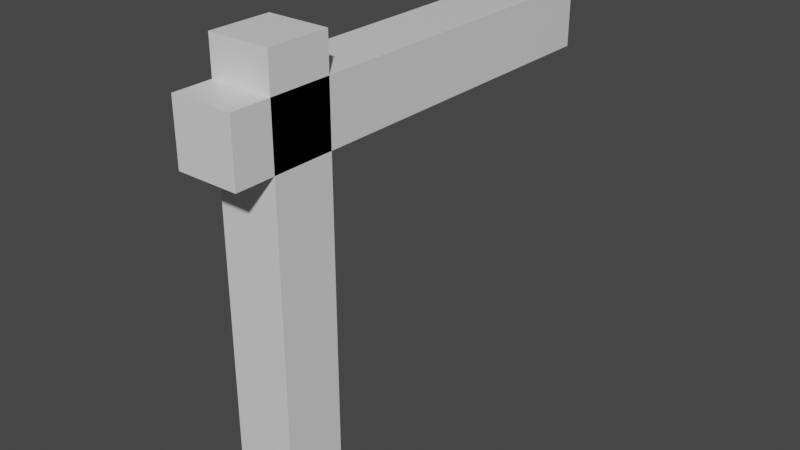 # Source: pole.blend  (saved by Blender 2.93.21; exported with 4.5.12 LTS)
import bpy
from mathutils import Matrix  # noqa: F401  (used for matrix-valued properties, if any)

bpy.ops.wm.read_factory_settings(use_empty=True)
scene = bpy.context.scene
scene.name = 'Scene'

# ---- collections
col_collection = bpy.data.collections.new('Collection'); scene.collection.children.link(col_collection)

# ---- materials (node trees are filled in below, after node groups)
mat_material = bpy.data.materials.new('Material')
mat_material.alpha_threshold = 0.0
mat_material.use_transparent_shadow = False
mat_material.line_color = (0.0, 0.0, 0.0, 1.0)
mat_material_001 = bpy.data.materials.new('Material.001')
mat_material_001.alpha_threshold = 0.0
mat_material_001.use_transparent_shadow = False
mat_material_001.line_color = (0.0, 0.0, 0.0, 1.0)

# ---- material node trees
mat_material.use_nodes = True; mat_material.node_tree.nodes.clear()
_N = mat_material.node_tree.nodes; _L = mat_material.node_tree.links
n0 = _N.new('ShaderNodeOutputMaterial'); n0.name = 'Material Output'; n0.location = (300, 300)
n1 = _N.new('ShaderNodeBsdfPrincipled'); n1.name = 'Principled BSDF'; n1.location = (10, 300)
n1.distribution = 'GGX'
n1.subsurface_method = 'BURLEY'
n1.inputs[2].default_value = 0.4
n1.inputs[3].default_value = 1.45
n1.inputs[27].default_value = (0.0, 0.0, 0.0, 1.0)
n1.inputs[28].default_value = 1.0
_L.new(n1.outputs[0], n0.inputs[0])
n0.is_active_output = True
mat_material_001.use_nodes = True; mat_material_001.node_tree.nodes.clear()
_N = mat_material_001.node_tree.nodes; _L = mat_material_001.node_tree.links
n0 = _N.new('ShaderNodeOutputMaterial'); n0.name = 'Material Output'; n0.location = (300, 300)
n1 = _N.new('ShaderNodeBsdfPrincipled'); n1.name = 'Principled BSDF'; n1.location = (10, 300)
n1.distribution = 'GGX'
n1.subsurface_method = 'BURLEY'
n1.inputs[2].default_value = 0.4
n1.inputs[3].default_value = 1.45
n1.inputs[27].default_value = (0.0, 0.0, 0.0, 1.0)
n1.inputs[28].default_value = 1.0
_L.new(n1.outputs[0], n0.inputs[0])
n0.is_active_output = True

# ---- world
world_world = bpy.data.worlds.new('World'); scene.world = world_world
world_world.use_nodes = True; world_world.node_tree.nodes.clear()
_N = world_world.node_tree.nodes; _L = world_world.node_tree.links
n0 = _N.new('ShaderNodeOutputWorld'); n0.name = 'World Output'; n0.location = (300, 300)
n1 = _N.new('ShaderNodeBackground'); n1.name = 'Background'; n1.location = (10, 300)
n1.inputs[0].default_value = (0.05088, 0.05088, 0.05088, 1.0)
_L.new(n1.outputs[0], n0.inputs[0])
n0.is_active_output = True
world_world.color = (0.05088, 0.05088, 0.05088)
world_world.use_sun_shadow = False
world_world.sun_shadow_jitter_overblur = 0.0

# ---- meshes
me_cube = bpy.data.meshes.new('Cube')
me_cube.from_pydata([(1.0, 1.0, 1.0), (1.0, 1.0, -1.0), (1.0, -1.0, 1.0), (1.0, -1.0, -1.0), (-1.0, 1.0, 1.0), (-1.0, 1.0, -1.0), (-1.0, -1.0, 1.0), (-1.0, -1.0, -1.0)], [], [(0, 4, 6, 2), (3, 2, 6, 7), (7, 6, 4, 5), (5, 1, 3, 7), (1, 0, 2, 3), (5, 4, 0, 1)])
_uv = me_cube.uv_layers.new(name='UVMap')
_uv.uv.foreach_set('vector', [0.625, 0.5, 0.875, 0.5, 0.875, 0.75, 0.625, 0.75, 0.375, 0.75, 0.625, 0.75, 0.625, 1.0, 0.375, 1.0, 0.375, 0.0, 0.625, 0.0, 0.625, 0.25, 0.375, 0.25, 0.125, 0.5, 0.375, 0.5, 0.375, 0.75, 0.125, 0.75, 0.375, 0.5, 0.625, 0.5, 0.625, 0.75, 0.375, 0.75, 0.375, 0.25, 0.625, 0.25, 0.625, 0.5, 0.375, 0.5])
me_cube.materials.append(mat_material)
me_cube.use_remesh_preserve_volume = False
me_cube.use_remesh_preserve_attributes = False
me_cube.use_mirror_vertex_groups = False
me_cube.update()
me_cube_001 = bpy.data.meshes.new('Cube.001')
me_cube_001.from_pydata([(1.0, 1.0, 1.0), (1.0, 1.0, -1.0), (1.0, -1.0, 1.0), (1.0, -1.0, -1.0), (-1.0, 1.0, 1.0), (-1.0, 1.0, -1.0), (-1.0, -1.0, 1.0), (-1.0, -1.0, -1.0)], [], [(0, 4, 6, 2), (3, 2, 6, 7), (7, 6, 4, 5), (5, 1, 3, 7), (1, 0, 2, 3), (5, 4, 0, 1)])
_uv = me_cube_001.uv_layers.new(name='UVMap')
_uv.uv.foreach_set('vector', [0.625, 0.5, 0.875, 0.5, 0.875, 0.75, 0.625, 0.75, 0.375, 0.75, 0.625, 0.75, 0.625, 1.0, 0.375, 1.0, 0.375, 0.0, 0.625, 0.0, 0.625, 0.25, 0.375, 0.25, 0.125, 0.5, 0.375, 0.5, 0.375, 0.75, 0.125, 0.75, 0.375, 0.5, 0.625, 0.5, 0.625, 0.75, 0.375, 0.75, 0.375, 0.25, 0.625, 0.25, 0.625, 0.5, 0.375, 0.5])
me_cube_001.materials.append(mat_material_001)
me_cube_001.use_remesh_preserve_volume = False
me_cube_001.use_remesh_preserve_attributes = False
me_cube_001.use_mirror_vertex_groups = False
me_cube_001.update()

# ---- objects
ob_cube = bpy.data.objects.new('Cube', me_cube)
ob_cube_001 = bpy.data.objects.new('Cube.001', me_cube_001)

# ---- transforms, parenting, visibility, modifiers, constraints
ob_cube.location = (0.0, 3.417, 3.464)
ob_cube.scale = (0.7, 5.0, 0.7)
ob_cube.lock_rotations_4d = False
ob_cube.empty_display_type = 'ARROWS'
ob_cube.lineart.crease_threshold = 0.0
ob_cube_001.location = (0.0, 0.0, 0.0)
ob_cube_001.scale = (0.7, 0.7, 5.0)
ob_cube_001.lock_rotations_4d = False
ob_cube_001.empty_display_type = 'ARROWS'
ob_cube_001.lineart.crease_threshold = 0.0

# ---- collection membership
col_collection.objects.link(ob_cube)
col_collection.objects.link(ob_cube_001)

# ---- scene / render settings (as saved in the file)
scene.frame_start = 1; scene.frame_end = 250; scene.frame_set(1)
scene.render.engine = 'BLENDER_EEVEE_NEXT'
scene.cycles.use_denoising = False
scene.cycles.samples = 128
scene.cycles.sampling_pattern = 'TABULATED_SOBOL'
scene.cycles.use_adaptive_sampling = False
scene.cycles.use_light_tree = False
scene.view_settings.view_transform = 'Filmic'
bpy.context.view_layer.update()

# ---- added for rendering (the .blend has no active camera and no usable light): camera, sun
cam_auto = bpy.data.cameras.new('AutoCamera')
cam_auto.lens = 50.0
cam_auto.sensor_width = 36.0
cam_auto.clip_end = 1000.0
ob_auto_camera = bpy.data.objects.new('AutoCamera', cam_auto)
scene.collection.objects.link(ob_auto_camera)
ob_auto_camera.location = (13.1486, -12.3616, 10.5189)
ob_auto_camera.rotation_euler = (1.09748, -7.21219e-08, 0.694738)
scene.camera = ob_auto_camera
light_auto_sun = bpy.data.lights.new('AutoSun', 'SUN')
light_auto_sun.energy = 3.0
light_auto_sun.angle = 0.0523599
ob_auto_sun = bpy.data.objects.new('AutoSun', light_auto_sun)
scene.collection.objects.link(ob_auto_sun)
ob_auto_sun.rotation_euler = (0.872665, 0.174533, 0.523599)
bpy.context.view_layer.update()
